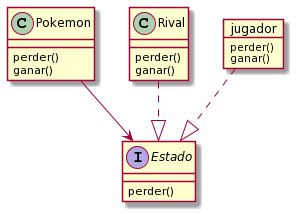

The diagram above was rendered by PlantUML. Its source (embedded in the PNG):
@startuml
class Pokemon{
perder()
ganar()
}



class Rival{
perder()
ganar()

}


object jugador{
perder()
ganar()
}

interface Estado{
perder()
}


jugador ..|> Estado
Rival   ..|> Estado

Pokemon --> Estado
@enduml